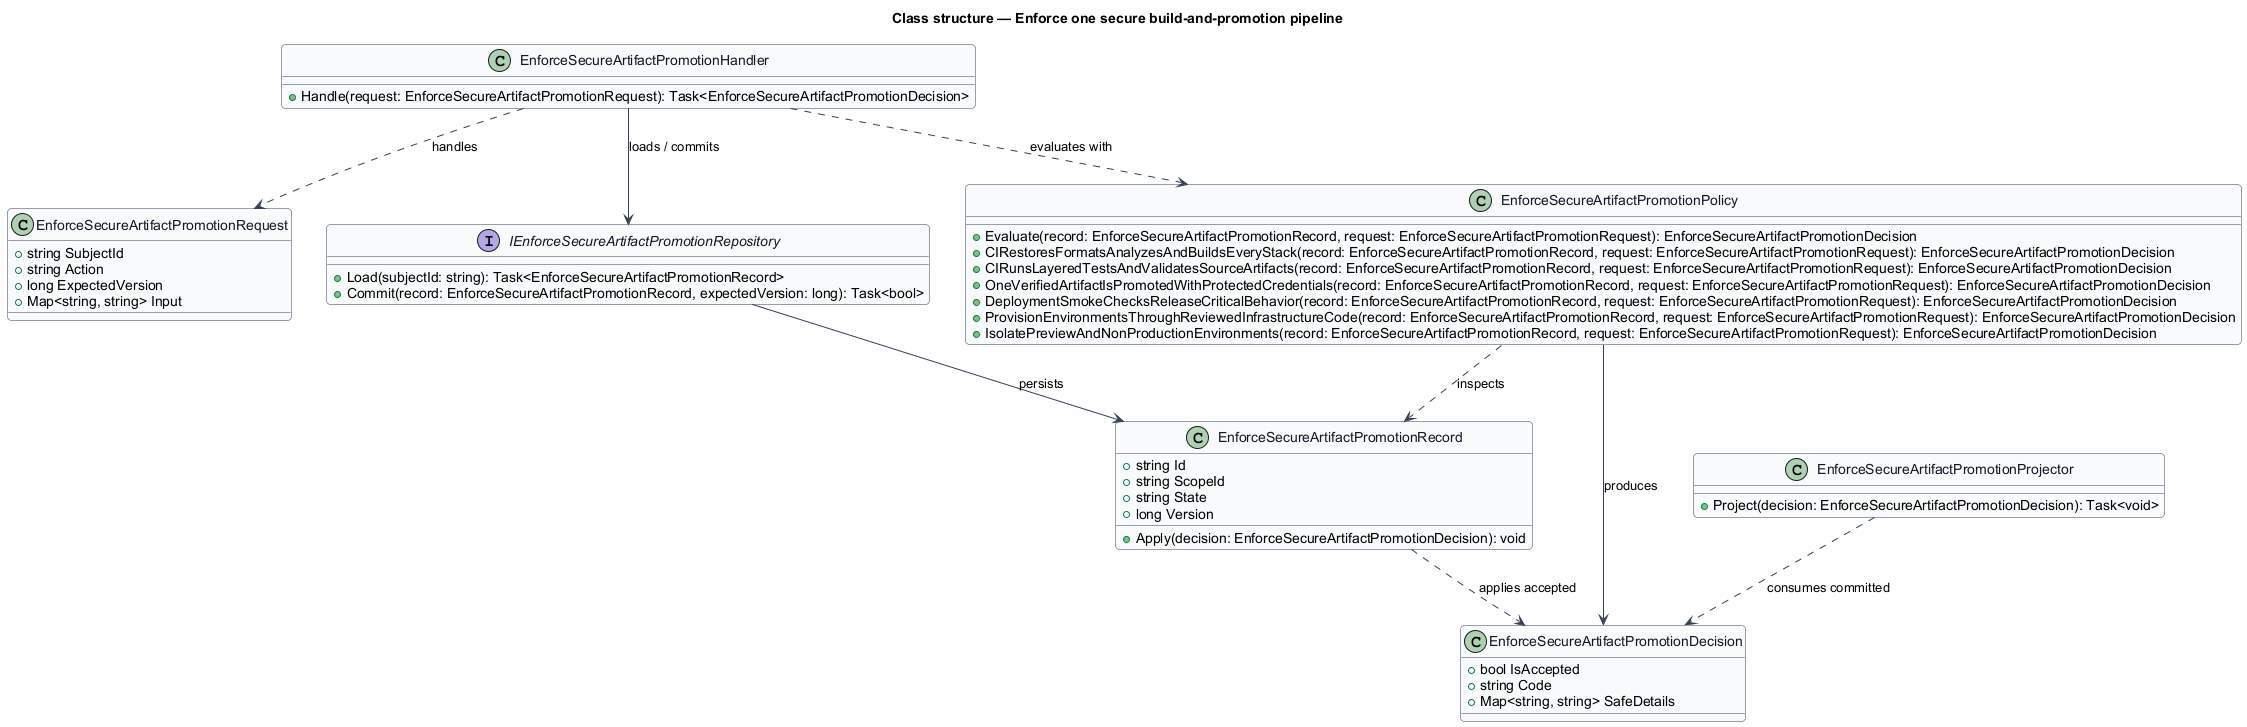

The diagram above was rendered by PlantUML. Its source (embedded in the PNG):
@startuml
skinparam backgroundColor #FFFFFF
skinparam shadowing false
skinparam roundcorner 8
skinparam defaultFontName Arial
skinparam ArrowColor #344054
skinparam class {
  BorderColor #344054
  FontColor #101828
  BackgroundColor #F9FAFB
}
title Class structure — Enforce one secure build-and-promotion pipeline

class EnforceSecureArtifactPromotionRequest {
  +string SubjectId
  +string Action
  +long ExpectedVersion
  +Map<string, string> Input
}

class EnforceSecureArtifactPromotionDecision {
  +bool IsAccepted
  +string Code
  +Map<string, string> SafeDetails
}

class EnforceSecureArtifactPromotionRecord {
  +string Id
  +string ScopeId
  +string State
  +long Version
  +Apply(decision: EnforceSecureArtifactPromotionDecision): void
}

interface IEnforceSecureArtifactPromotionRepository {
  +Load(subjectId: string): Task<EnforceSecureArtifactPromotionRecord>
  +Commit(record: EnforceSecureArtifactPromotionRecord, expectedVersion: long): Task<bool>
}

class EnforceSecureArtifactPromotionPolicy {
  +Evaluate(record: EnforceSecureArtifactPromotionRecord, request: EnforceSecureArtifactPromotionRequest): EnforceSecureArtifactPromotionDecision
  +CIRestoresFormatsAnalyzesAndBuildsEveryStack(record: EnforceSecureArtifactPromotionRecord, request: EnforceSecureArtifactPromotionRequest): EnforceSecureArtifactPromotionDecision
  +CIRunsLayeredTestsAndValidatesSourceArtifacts(record: EnforceSecureArtifactPromotionRecord, request: EnforceSecureArtifactPromotionRequest): EnforceSecureArtifactPromotionDecision
  +OneVerifiedArtifactIsPromotedWithProtectedCredentials(record: EnforceSecureArtifactPromotionRecord, request: EnforceSecureArtifactPromotionRequest): EnforceSecureArtifactPromotionDecision
  +DeploymentSmokeChecksReleaseCriticalBehavior(record: EnforceSecureArtifactPromotionRecord, request: EnforceSecureArtifactPromotionRequest): EnforceSecureArtifactPromotionDecision
  +ProvisionEnvironmentsThroughReviewedInfrastructureCode(record: EnforceSecureArtifactPromotionRecord, request: EnforceSecureArtifactPromotionRequest): EnforceSecureArtifactPromotionDecision
  +IsolatePreviewAndNonProductionEnvironments(record: EnforceSecureArtifactPromotionRecord, request: EnforceSecureArtifactPromotionRequest): EnforceSecureArtifactPromotionDecision
}

class EnforceSecureArtifactPromotionHandler {
  +Handle(request: EnforceSecureArtifactPromotionRequest): Task<EnforceSecureArtifactPromotionDecision>
}

class EnforceSecureArtifactPromotionProjector {
  +Project(decision: EnforceSecureArtifactPromotionDecision): Task<void>
}

EnforceSecureArtifactPromotionHandler ..> EnforceSecureArtifactPromotionRequest : handles
EnforceSecureArtifactPromotionHandler ..> EnforceSecureArtifactPromotionPolicy : evaluates with
EnforceSecureArtifactPromotionHandler --> IEnforceSecureArtifactPromotionRepository : loads / commits
IEnforceSecureArtifactPromotionRepository --> EnforceSecureArtifactPromotionRecord : persists
EnforceSecureArtifactPromotionPolicy ..> EnforceSecureArtifactPromotionRecord : inspects
EnforceSecureArtifactPromotionPolicy --> EnforceSecureArtifactPromotionDecision : produces
EnforceSecureArtifactPromotionRecord ..> EnforceSecureArtifactPromotionDecision : applies accepted
EnforceSecureArtifactPromotionProjector ..> EnforceSecureArtifactPromotionDecision : consumes committed
@enduml